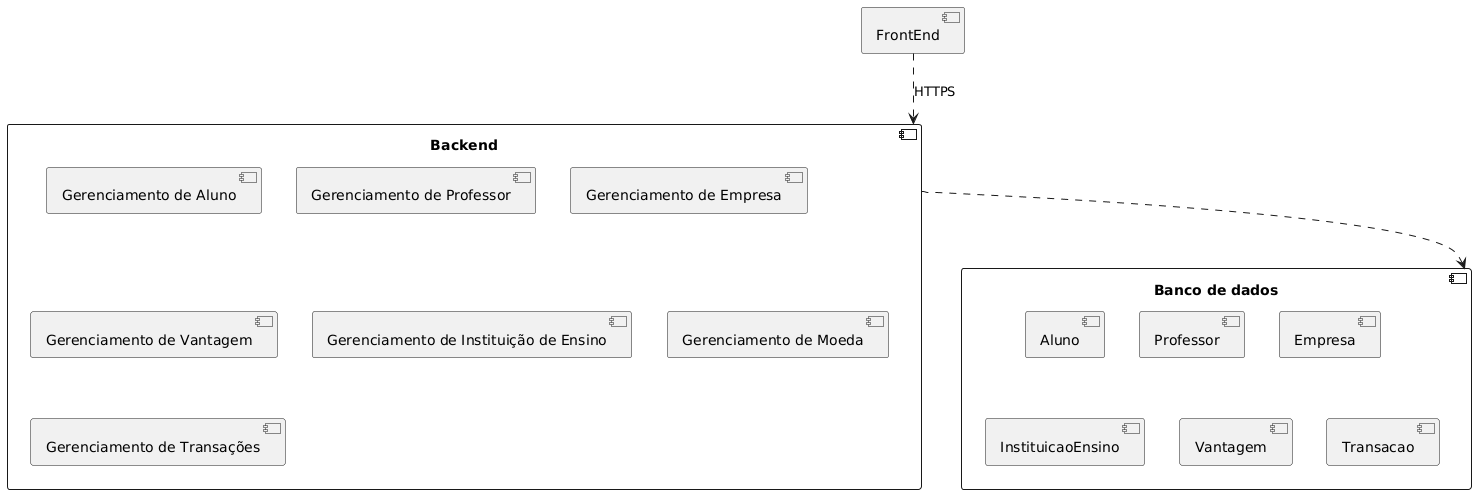

The diagram above was rendered by PlantUML. Its source (embedded in the PNG):
@startuml
component "FrontEnd" as Browser

component "Backend" as Backend {
  component "Gerenciamento de Aluno"
  component "Gerenciamento de Professor"
  component "Gerenciamento de Empresa"
  component "Gerenciamento de Vantagem"
  component "Gerenciamento de Instituição de Ensino"
  component "Gerenciamento de Moeda"
  component "Gerenciamento de Transações"
}

component "Banco de dados" as BD {
  component "Aluno"
  component "Professor"
  component "Empresa"
  component "InstituicaoEnsino"
  component "Vantagem"
  component "Transacao"
}

Browser ..> Backend : HTTPS
Backend ..> BD
@enduml